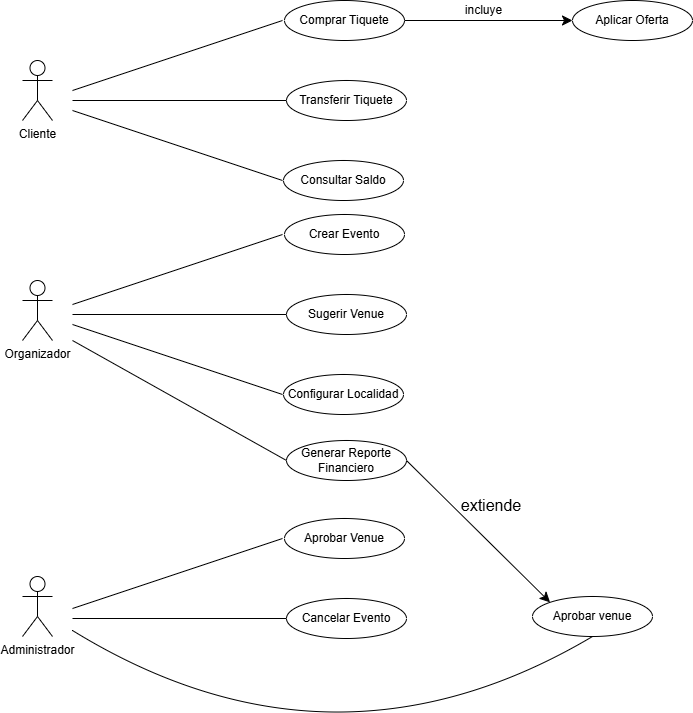

The diagram above was exported from draw.io. Its source (the exported page's mxGraphModel, read from the mxfile embedded in the PNG):
<mxGraphModel dx="1142" dy="495" grid="1" gridSize="10" guides="1" tooltips="1" connect="1" arrows="1" fold="1" page="1" pageScale="1" pageWidth="850" pageHeight="1100" math="0" shadow="0">
  <root>
    <mxCell id="0" />
    <mxCell id="1" parent="0" />
    <mxCell id="6KA1PP3T3OhXbrb8TLQZ-1" value="Cliente" style="shape=umlActor;verticalLabelPosition=bottom;verticalAlign=top;html=1;outlineConnect=0;" parent="1" vertex="1">
      <mxGeometry x="180" y="100" width="30" height="60" as="geometry" />
    </mxCell>
    <mxCell id="6KA1PP3T3OhXbrb8TLQZ-2" value="Organizador" style="shape=umlActor;verticalLabelPosition=bottom;verticalAlign=top;html=1;outlineConnect=0;" parent="1" vertex="1">
      <mxGeometry x="180" y="320" width="30" height="60" as="geometry" />
    </mxCell>
    <mxCell id="6KA1PP3T3OhXbrb8TLQZ-6" value="Administrador" style="shape=umlActor;verticalLabelPosition=bottom;verticalAlign=top;html=1;outlineConnect=0;" parent="1" vertex="1">
      <mxGeometry x="180" y="616" width="30" height="60" as="geometry" />
    </mxCell>
    <mxCell id="6KA1PP3T3OhXbrb8TLQZ-8" value="Comprar Tiquete" style="ellipse;whiteSpace=wrap;html=1;" parent="1" vertex="1">
      <mxGeometry x="442" y="40" width="120" height="40" as="geometry" />
    </mxCell>
    <mxCell id="6KA1PP3T3OhXbrb8TLQZ-9" value="Transferir Tiquete" style="ellipse;whiteSpace=wrap;html=1;" parent="1" vertex="1">
      <mxGeometry x="444" y="120" width="120" height="40" as="geometry" />
    </mxCell>
    <mxCell id="6KA1PP3T3OhXbrb8TLQZ-10" value="Consultar Saldo" style="ellipse;whiteSpace=wrap;html=1;" parent="1" vertex="1">
      <mxGeometry x="441" y="200" width="120" height="40" as="geometry" />
    </mxCell>
    <mxCell id="6KA1PP3T3OhXbrb8TLQZ-19" value="Generar Reporte Financiero" style="ellipse;whiteSpace=wrap;html=1;" parent="1" vertex="1">
      <mxGeometry x="444" y="480" width="120" height="40" as="geometry" />
    </mxCell>
    <mxCell id="6KA1PP3T3OhXbrb8TLQZ-20" value="Aplicar Oferta" style="ellipse;whiteSpace=wrap;html=1;" parent="1" vertex="1">
      <mxGeometry x="730" y="40" width="120" height="40" as="geometry" />
    </mxCell>
    <mxCell id="2zbb4Tz9X7gt9S6MjW6p-4" value="" style="endArrow=none;html=1;rounded=0;fontSize=12;startSize=8;endSize=8;curved=1;" parent="1" edge="1">
      <mxGeometry width="50" height="50" relative="1" as="geometry">
        <mxPoint x="230" y="130" as="sourcePoint" />
        <mxPoint x="440" y="60" as="targetPoint" />
      </mxGeometry>
    </mxCell>
    <mxCell id="2zbb4Tz9X7gt9S6MjW6p-5" value="" style="endArrow=none;html=1;rounded=0;fontSize=12;startSize=8;endSize=8;curved=1;entryX=0;entryY=0.5;entryDx=0;entryDy=0;" parent="1" target="6KA1PP3T3OhXbrb8TLQZ-9" edge="1">
      <mxGeometry width="50" height="50" relative="1" as="geometry">
        <mxPoint x="230" y="140" as="sourcePoint" />
        <mxPoint x="410" y="140" as="targetPoint" />
      </mxGeometry>
    </mxCell>
    <mxCell id="2zbb4Tz9X7gt9S6MjW6p-6" value="" style="endArrow=none;html=1;rounded=0;fontSize=12;startSize=8;endSize=8;curved=1;" parent="1" edge="1">
      <mxGeometry width="50" height="50" relative="1" as="geometry">
        <mxPoint x="230" y="150" as="sourcePoint" />
        <mxPoint x="440" y="220" as="targetPoint" />
      </mxGeometry>
    </mxCell>
    <mxCell id="2zbb4Tz9X7gt9S6MjW6p-7" value="Crear Evento" style="ellipse;whiteSpace=wrap;html=1;" parent="1" vertex="1">
      <mxGeometry x="442" y="254" width="120" height="40" as="geometry" />
    </mxCell>
    <mxCell id="2zbb4Tz9X7gt9S6MjW6p-8" value="Sugerir Venue" style="ellipse;whiteSpace=wrap;html=1;" parent="1" vertex="1">
      <mxGeometry x="444" y="334" width="120" height="40" as="geometry" />
    </mxCell>
    <mxCell id="2zbb4Tz9X7gt9S6MjW6p-9" value="Configurar Localidad" style="ellipse;whiteSpace=wrap;html=1;" parent="1" vertex="1">
      <mxGeometry x="441" y="414" width="120" height="40" as="geometry" />
    </mxCell>
    <mxCell id="2zbb4Tz9X7gt9S6MjW6p-10" value="" style="endArrow=none;html=1;rounded=0;fontSize=12;startSize=8;endSize=8;curved=1;" parent="1" edge="1">
      <mxGeometry width="50" height="50" relative="1" as="geometry">
        <mxPoint x="230" y="344" as="sourcePoint" />
        <mxPoint x="440" y="274" as="targetPoint" />
      </mxGeometry>
    </mxCell>
    <mxCell id="2zbb4Tz9X7gt9S6MjW6p-11" value="" style="endArrow=none;html=1;rounded=0;fontSize=12;startSize=8;endSize=8;curved=1;entryX=0;entryY=0.5;entryDx=0;entryDy=0;" parent="1" target="2zbb4Tz9X7gt9S6MjW6p-8" edge="1">
      <mxGeometry width="50" height="50" relative="1" as="geometry">
        <mxPoint x="230" y="354" as="sourcePoint" />
        <mxPoint x="410" y="354" as="targetPoint" />
      </mxGeometry>
    </mxCell>
    <mxCell id="2zbb4Tz9X7gt9S6MjW6p-12" value="" style="endArrow=none;html=1;rounded=0;fontSize=12;startSize=8;endSize=8;curved=1;" parent="1" edge="1">
      <mxGeometry width="50" height="50" relative="1" as="geometry">
        <mxPoint x="230" y="364" as="sourcePoint" />
        <mxPoint x="440" y="434" as="targetPoint" />
      </mxGeometry>
    </mxCell>
    <mxCell id="2zbb4Tz9X7gt9S6MjW6p-13" value="Aprobar Venue" style="ellipse;whiteSpace=wrap;html=1;" parent="1" vertex="1">
      <mxGeometry x="442" y="558" width="120" height="40" as="geometry" />
    </mxCell>
    <mxCell id="2zbb4Tz9X7gt9S6MjW6p-14" value="Cancelar Evento" style="ellipse;whiteSpace=wrap;html=1;" parent="1" vertex="1">
      <mxGeometry x="444" y="638" width="120" height="40" as="geometry" />
    </mxCell>
    <mxCell id="2zbb4Tz9X7gt9S6MjW6p-16" value="" style="endArrow=none;html=1;rounded=0;fontSize=12;startSize=8;endSize=8;curved=1;" parent="1" edge="1">
      <mxGeometry width="50" height="50" relative="1" as="geometry">
        <mxPoint x="230" y="648" as="sourcePoint" />
        <mxPoint x="440" y="578" as="targetPoint" />
      </mxGeometry>
    </mxCell>
    <mxCell id="2zbb4Tz9X7gt9S6MjW6p-17" value="" style="endArrow=none;html=1;rounded=0;fontSize=12;startSize=8;endSize=8;curved=1;entryX=0;entryY=0.5;entryDx=0;entryDy=0;" parent="1" target="2zbb4Tz9X7gt9S6MjW6p-14" edge="1">
      <mxGeometry width="50" height="50" relative="1" as="geometry">
        <mxPoint x="230" y="658" as="sourcePoint" />
        <mxPoint x="410" y="658" as="targetPoint" />
      </mxGeometry>
    </mxCell>
    <mxCell id="2zbb4Tz9X7gt9S6MjW6p-19" value="" style="endArrow=classic;html=1;rounded=0;fontSize=12;startSize=8;endSize=8;curved=1;exitX=1;exitY=0.5;exitDx=0;exitDy=0;entryX=0;entryY=0.5;entryDx=0;entryDy=0;" parent="1" source="6KA1PP3T3OhXbrb8TLQZ-8" target="6KA1PP3T3OhXbrb8TLQZ-20" edge="1">
      <mxGeometry width="50" height="50" relative="1" as="geometry">
        <mxPoint x="690" y="310" as="sourcePoint" />
        <mxPoint x="740" y="260" as="targetPoint" />
      </mxGeometry>
    </mxCell>
    <mxCell id="2zbb4Tz9X7gt9S6MjW6p-20" value="incluye" style="edgeLabel;html=1;align=center;verticalAlign=middle;resizable=0;points=[];fontSize=12;" parent="2zbb4Tz9X7gt9S6MjW6p-19" connectable="0" vertex="1">
      <mxGeometry x="-0.07" y="4" relative="1" as="geometry">
        <mxPoint y="-7" as="offset" />
      </mxGeometry>
    </mxCell>
    <mxCell id="2zbb4Tz9X7gt9S6MjW6p-27" value="Aprobar venue" style="ellipse;whiteSpace=wrap;html=1;" parent="1" vertex="1">
      <mxGeometry x="690" y="636" width="120" height="40" as="geometry" />
    </mxCell>
    <mxCell id="2zbb4Tz9X7gt9S6MjW6p-28" value="" style="endArrow=none;html=1;rounded=0;fontSize=12;startSize=8;endSize=8;curved=1;entryX=0;entryY=0.5;entryDx=0;entryDy=0;" parent="1" target="6KA1PP3T3OhXbrb8TLQZ-19" edge="1">
      <mxGeometry width="50" height="50" relative="1" as="geometry">
        <mxPoint x="230" y="380" as="sourcePoint" />
        <mxPoint x="430" y="400" as="targetPoint" />
      </mxGeometry>
    </mxCell>
    <mxCell id="2zbb4Tz9X7gt9S6MjW6p-29" value="" style="endArrow=none;html=1;rounded=0;fontSize=12;startSize=8;endSize=8;curved=1;entryX=0.5;entryY=1;entryDx=0;entryDy=0;" parent="1" target="2zbb4Tz9X7gt9S6MjW6p-27" edge="1">
      <mxGeometry width="50" height="50" relative="1" as="geometry">
        <mxPoint x="230" y="670" as="sourcePoint" />
        <mxPoint x="500" y="690" as="targetPoint" />
        <Array as="points">
          <mxPoint x="490" y="830" />
        </Array>
      </mxGeometry>
    </mxCell>
    <mxCell id="2zbb4Tz9X7gt9S6MjW6p-31" value="" style="endArrow=classic;html=1;rounded=0;fontSize=12;startSize=8;endSize=8;curved=1;exitX=1;exitY=0.5;exitDx=0;exitDy=0;entryX=0;entryY=0;entryDx=0;entryDy=0;" parent="1" source="6KA1PP3T3OhXbrb8TLQZ-19" target="2zbb4Tz9X7gt9S6MjW6p-27" edge="1">
      <mxGeometry width="50" height="50" relative="1" as="geometry">
        <mxPoint x="460" y="440" as="sourcePoint" />
        <mxPoint x="510" y="390" as="targetPoint" />
      </mxGeometry>
    </mxCell>
    <mxCell id="2zbb4Tz9X7gt9S6MjW6p-32" value="extiende" style="text;html=1;whiteSpace=wrap;strokeColor=none;fillColor=none;align=center;verticalAlign=middle;rounded=0;fontSize=16;" parent="1" vertex="1">
      <mxGeometry x="619" y="530" width="60" height="30" as="geometry" />
    </mxCell>
  </root>
</mxGraphModel>